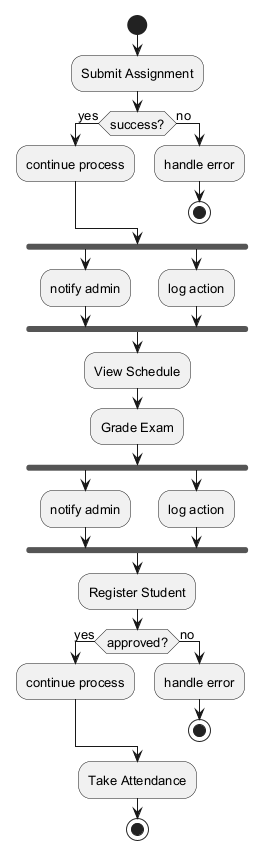

The diagram above was rendered by PlantUML. Its source (embedded in the PNG):
@startuml
skinparam backgroundColor #FFFFFF
skinparam classBackgroundColor #E8F4FA
skinparam classBorderColor #2C7DA0
skinparam defaultFontSize 13
start
:Submit Assignment;
if (success?) then (yes)
:continue process;
else (no)
:handle error;
stop
endif
fork
:notify admin;
fork again
:log action;
end fork
:View Schedule;
:Grade Exam;
fork
:notify admin;
fork again
:log action;
end fork
:Register Student;
if (approved?) then (yes)
:continue process;
else (no)
:handle error;
stop
endif
:Take Attendance;
stop
@enduml